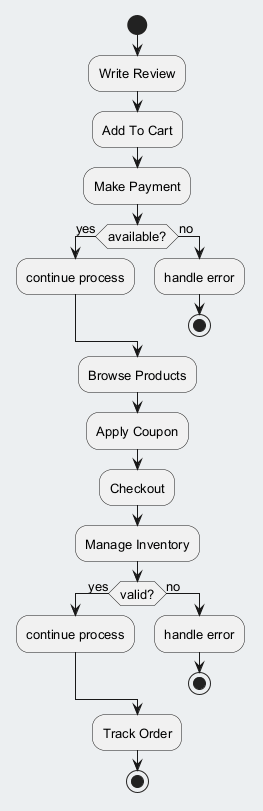

The diagram above was rendered by PlantUML. Its source (embedded in the PNG):
@startuml
skinparam backgroundColor #ECEFF1
skinparam classBackgroundColor #FFFFFF
skinparam classBorderColor #455A64
skinparam defaultFontSize 13
start
:Write Review;
:Add To Cart;
:Make Payment;
if (available?) then (yes)
:continue process;
else (no)
:handle error;
stop
endif
:Browse Products;
:Apply Coupon;
:Checkout;
:Manage Inventory;
if (valid?) then (yes)
:continue process;
else (no)
:handle error;
stop
endif
:Track Order;
stop
@enduml